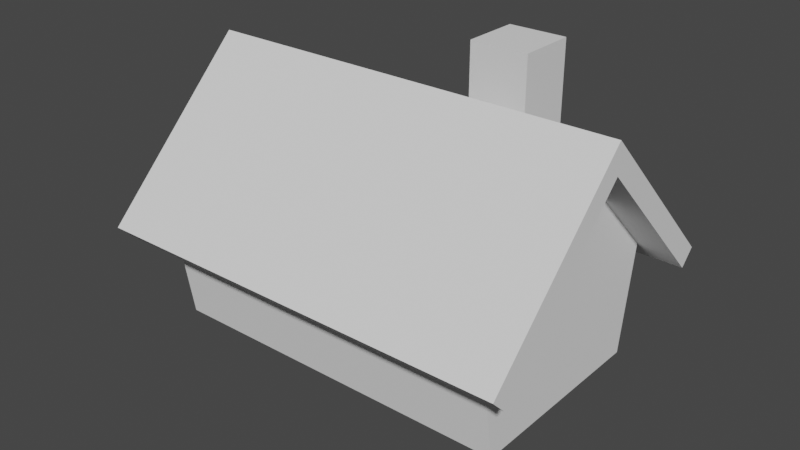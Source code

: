 # Source: house.blend  (saved by Blender 2.82.7; exported with 4.5.12 LTS)
import bpy
from mathutils import Matrix  # noqa: F401  (used for matrix-valued properties, if any)

bpy.ops.wm.read_factory_settings(use_empty=True)
scene = bpy.context.scene
scene.name = 'Scene'

# ---- collections
col_collection = bpy.data.collections.new('Collection'); scene.collection.children.link(col_collection)

# ---- world
world_world = bpy.data.worlds.new('World'); scene.world = world_world
world_world.use_nodes = True; world_world.node_tree.nodes.clear()
_N = world_world.node_tree.nodes; _L = world_world.node_tree.links
n0 = _N.new('ShaderNodeOutputWorld'); n0.name = 'World Output'; n0.location = (300, 300)
n1 = _N.new('ShaderNodeBackground'); n1.name = 'Background'; n1.location = (10, 300)
n1.inputs[0].default_value = (0.05088, 0.05088, 0.05088, 1.0)
_L.new(n1.outputs[0], n0.inputs[0])
n0.is_active_output = True
world_world.color = (0.05088, 0.05088, 0.05088)
world_world.use_sun_shadow = False
world_world.sun_shadow_jitter_overblur = 0.0

# ---- meshes
me_cube_001 = bpy.data.meshes.new('Cube.001')
me_cube_001.from_pydata([(-1.0, -0.84, -1.0), (-1.0, -1.0, 1.0), (-1.0, 0.84, -1.0), (-1.0, 1.0, 1.0), (1.0, -0.84, -1.0), (1.0, -1.0, 1.0), (1.0, 0.84, -1.0), (1.0, 1.0, 1.0), (-1.0, 0.0, 3.0), (1.0, 0.0, 3.0), (0.1667, 0.5, 1.3), (0.1667, 0.5, 3.7), (0.1667, 1.0, 1.3), (0.1667, 1.0, 3.7), (0.5, 0.5, 1.3), (0.5, 0.5, 3.7), (0.5, 1.0, 1.3), (0.5, 1.0, 3.7)], [], [(0, 1, 8, 3, 2), (2, 3, 7, 6), (6, 7, 9, 5, 4), (4, 5, 1, 0), (2, 6, 4, 0), (7, 3, 8, 9), (9, 8, 1, 5), (10, 11, 13, 12), (12, 13, 17, 16), (16, 17, 15, 14), (14, 15, 11, 10), (12, 16, 14, 10), (17, 13, 11, 15)])
_uv = me_cube_001.uv_layers.new(name='UVMap')
_uv.uv.foreach_set('vector', [0.375, 0.0, 0.625, 0.0, 0.625, 0.125, 0.625, 0.25, 0.375, 0.25, 0.375, 0.25, 0.625, 0.25, 0.625, 0.5, 0.375, 0.5, 0.375, 0.5, 0.625, 0.5, 0.625, 0.625, 0.625, 0.75, 0.375, 0.75, 0.375, 0.75, 0.625, 0.75, 0.625, 1.0, 0.375, 1.0, 0.125, 0.5, 0.375, 0.5, 0.375, 0.75, 0.125, 0.75, 0.625, 0.5, 0.875, 0.5, 0.875, 0.625, 0.625, 0.625, 0.625, 0.625, 0.875, 0.625, 0.875, 0.75, 0.625, 0.75, 0.375, 0.0, 0.625, 0.0, 0.625, 0.25, 0.375, 0.25, 0.375, 0.25, 0.625, 0.25, 0.625, 0.5, 0.375, 0.5, 0.375, 0.5, 0.625, 0.5, 0.625, 0.75, 0.375, 0.75, 0.375, 0.75, 0.625, 0.75, 0.625, 1.0, 0.375, 1.0, 0.125, 0.5, 0.375, 0.5, 0.375, 0.75, 0.125, 0.75, 0.625, 0.5, 0.875, 0.5, 0.875, 0.75, 0.625, 0.75])
me_cube_001.use_remesh_fix_poles = True
me_cube_001.use_remesh_preserve_attributes = False
me_cube_001.use_mirror_vertex_groups = False
me_cube_001.update()
me_cube_002 = bpy.data.meshes.new('Cube.002')
me_cube_002.from_pydata([(-1.8, -0.825, 1.0), (-1.8, 1.0, -0.825), (-1.8, 1.0, 1.0), (1.8, -0.825, 1.0), (1.8, 1.0, -0.825), (1.8, 1.0, 1.0), (-1.8, -0.8268, 0.8232), (-1.8, 0.8232, -0.8268), (-1.8, 0.8232, 0.8232), (1.8, -0.8268, 0.8232), (1.8, 0.8232, -0.8268), (1.8, 0.8232, 0.8232)], [], [(1, 2, 5, 4), (5, 2, 0, 3), (7, 10, 11, 8), (11, 9, 6, 8), (2, 8, 6, 0), (0, 6, 9, 3), (1, 7, 8, 2), (4, 10, 7, 1), (3, 9, 11, 5), (5, 11, 10, 4)])
_uv = me_cube_002.uv_layers.new(name='UVMap')
_uv.uv.foreach_set('vector', [0.375, 0.25, 0.625, 0.25, 0.625, 0.5, 0.375, 0.5, 0.625, 0.5, 0.875, 0.5, 0.875, 0.75, 0.625, 0.75, 0.375, 0.25, 0.375, 0.5, 0.625, 0.5, 0.625, 0.25, 0.625, 0.5, 0.625, 0.75, 0.875, 0.75, 0.875, 0.5, 0.875, 0.5, 0.875, 0.5, 0.875, 0.75, 0.875, 0.75, 0.875, 0.75, 0.875, 0.75, 0.625, 0.75, 0.625, 0.75, 0.375, 0.25, 0.375, 0.25, 0.625, 0.25, 0.875, 0.5, 0.375, 0.5, 0.375, 0.5, 0.375, 0.25, 0.375, 0.25, 0.625, 0.75, 0.625, 0.75, 0.625, 0.5, 0.625, 0.5, 0.625, 0.5, 0.625, 0.5, 0.375, 0.5, 0.375, 0.5])
me_cube_002.use_remesh_fix_poles = True
me_cube_002.use_remesh_preserve_attributes = False
me_cube_002.use_mirror_vertex_groups = False
me_cube_002.update()

# ---- objects
ob_cube = bpy.data.objects.new('Cube', me_cube_001)
ob_cube_001 = bpy.data.objects.new('Cube.001', me_cube_002)

# ---- transforms, parenting, visibility, modifiers, constraints
ob_cube.location = (0.0, 0.0, 0.0)
ob_cube.scale = (6.0, 4.0, 2.0)
ob_cube.lineart.crease_threshold = 0.0
ob_cube_001.location = (0.0, 0.0, 0.8926)
ob_cube_001.rotation_euler = (0.7854, -0.0, 0.0)
ob_cube_001.scale = (4.0, 4.0, 4.0)
ob_cube_001.lineart.crease_threshold = 0.0

# ---- collection membership
col_collection.objects.link(ob_cube)
col_collection.objects.link(ob_cube_001)

# ---- scene / render settings (as saved in the file)
scene.frame_start = 1; scene.frame_end = 250; scene.frame_set(1)
scene.render.engine = 'BLENDER_EEVEE_NEXT'
scene.cycles.use_denoising = False
scene.cycles.samples = 128
scene.cycles.sampling_pattern = 'TABULATED_SOBOL'
scene.cycles.use_adaptive_sampling = False
scene.cycles.use_light_tree = False
scene.view_settings.view_transform = 'Filmic'
bpy.context.view_layer.update()

# ---- added for rendering (the .blend has no active camera and no usable light): camera, sun
cam_auto = bpy.data.cameras.new('AutoCamera')
cam_auto.lens = 50.0
cam_auto.sensor_width = 36.0
cam_auto.clip_end = 1000.0
ob_auto_camera = bpy.data.objects.new('AutoCamera', cam_auto)
scene.collection.objects.link(ob_auto_camera)
ob_auto_camera.location = (19.3909, -23.269, 17.3205)
ob_auto_camera.rotation_euler = (1.09748, -7.21219e-08, 0.694738)
scene.camera = ob_auto_camera
light_auto_sun = bpy.data.lights.new('AutoSun', 'SUN')
light_auto_sun.energy = 3.0
light_auto_sun.angle = 0.0523599
ob_auto_sun = bpy.data.objects.new('AutoSun', light_auto_sun)
scene.collection.objects.link(ob_auto_sun)
ob_auto_sun.rotation_euler = (0.872665, 0.174533, 0.523599)
bpy.context.view_layer.update()
